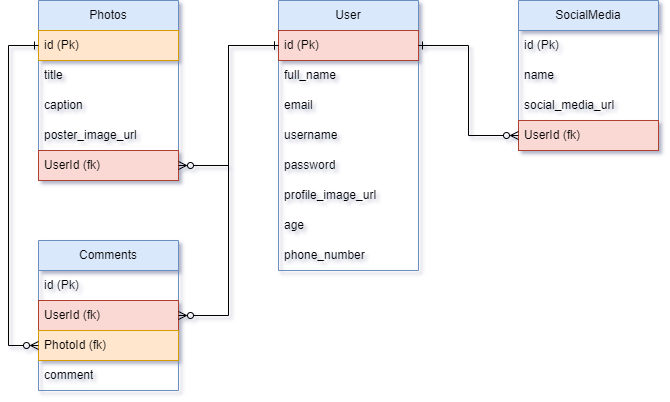

The diagram above was exported from draw.io. Its source (the exported page's mxGraphModel, read from the mxfile embedded in the PNG):
<mxGraphModel dx="1434" dy="746" grid="1" gridSize="10" guides="1" tooltips="1" connect="1" arrows="1" fold="1" page="1" pageScale="1" pageWidth="827" pageHeight="1169" math="0" shadow="0">
  <root>
    <mxCell id="0" />
    <mxCell id="1" parent="0" />
    <mxCell id="PAfskxt7Fd-RTlVhnK3J-1" value="User" style="swimlane;fontStyle=0;childLayout=stackLayout;horizontal=1;startSize=30;horizontalStack=0;resizeParent=1;resizeParentMax=0;resizeLast=0;collapsible=1;marginBottom=0;whiteSpace=wrap;html=1;fillColor=#dae8fc;strokeColor=#6c8ebf;" parent="1" vertex="1">
      <mxGeometry x="301" y="40" width="140" height="270" as="geometry" />
    </mxCell>
    <mxCell id="PAfskxt7Fd-RTlVhnK3J-2" value="id (Pk)" style="text;strokeColor=#ae4132;fillColor=#fad9d5;align=left;verticalAlign=middle;spacingLeft=4;spacingRight=4;overflow=hidden;points=[[0,0.5],[1,0.5]];portConstraint=eastwest;rotatable=0;whiteSpace=wrap;html=1;" parent="PAfskxt7Fd-RTlVhnK3J-1" vertex="1">
      <mxGeometry y="30" width="140" height="30" as="geometry" />
    </mxCell>
    <mxCell id="PAfskxt7Fd-RTlVhnK3J-3" value="full_name" style="text;strokeColor=none;fillColor=none;align=left;verticalAlign=middle;spacingLeft=4;spacingRight=4;overflow=hidden;points=[[0,0.5],[1,0.5]];portConstraint=eastwest;rotatable=0;whiteSpace=wrap;html=1;" parent="PAfskxt7Fd-RTlVhnK3J-1" vertex="1">
      <mxGeometry y="60" width="140" height="30" as="geometry" />
    </mxCell>
    <mxCell id="PAfskxt7Fd-RTlVhnK3J-4" value="email" style="text;strokeColor=none;fillColor=none;align=left;verticalAlign=middle;spacingLeft=4;spacingRight=4;overflow=hidden;points=[[0,0.5],[1,0.5]];portConstraint=eastwest;rotatable=0;whiteSpace=wrap;html=1;" parent="PAfskxt7Fd-RTlVhnK3J-1" vertex="1">
      <mxGeometry y="90" width="140" height="30" as="geometry" />
    </mxCell>
    <mxCell id="PAfskxt7Fd-RTlVhnK3J-5" value="username" style="text;strokeColor=none;fillColor=none;align=left;verticalAlign=middle;spacingLeft=4;spacingRight=4;overflow=hidden;points=[[0,0.5],[1,0.5]];portConstraint=eastwest;rotatable=0;whiteSpace=wrap;html=1;" parent="PAfskxt7Fd-RTlVhnK3J-1" vertex="1">
      <mxGeometry y="120" width="140" height="30" as="geometry" />
    </mxCell>
    <mxCell id="PAfskxt7Fd-RTlVhnK3J-6" value="password" style="text;strokeColor=none;fillColor=none;align=left;verticalAlign=middle;spacingLeft=4;spacingRight=4;overflow=hidden;points=[[0,0.5],[1,0.5]];portConstraint=eastwest;rotatable=0;whiteSpace=wrap;html=1;" parent="PAfskxt7Fd-RTlVhnK3J-1" vertex="1">
      <mxGeometry y="150" width="140" height="30" as="geometry" />
    </mxCell>
    <mxCell id="PAfskxt7Fd-RTlVhnK3J-7" value="profile_image_url" style="text;strokeColor=none;fillColor=none;align=left;verticalAlign=middle;spacingLeft=4;spacingRight=4;overflow=hidden;points=[[0,0.5],[1,0.5]];portConstraint=eastwest;rotatable=0;whiteSpace=wrap;html=1;" parent="PAfskxt7Fd-RTlVhnK3J-1" vertex="1">
      <mxGeometry y="180" width="140" height="30" as="geometry" />
    </mxCell>
    <mxCell id="PAfskxt7Fd-RTlVhnK3J-8" value="age" style="text;strokeColor=none;fillColor=none;align=left;verticalAlign=middle;spacingLeft=4;spacingRight=4;overflow=hidden;points=[[0,0.5],[1,0.5]];portConstraint=eastwest;rotatable=0;whiteSpace=wrap;html=1;" parent="PAfskxt7Fd-RTlVhnK3J-1" vertex="1">
      <mxGeometry y="210" width="140" height="30" as="geometry" />
    </mxCell>
    <mxCell id="PAfskxt7Fd-RTlVhnK3J-9" value="phone_number" style="text;strokeColor=none;fillColor=none;align=left;verticalAlign=middle;spacingLeft=4;spacingRight=4;overflow=hidden;points=[[0,0.5],[1,0.5]];portConstraint=eastwest;rotatable=0;whiteSpace=wrap;html=1;" parent="PAfskxt7Fd-RTlVhnK3J-1" vertex="1">
      <mxGeometry y="240" width="140" height="30" as="geometry" />
    </mxCell>
    <mxCell id="PAfskxt7Fd-RTlVhnK3J-10" value="Photos" style="swimlane;fontStyle=0;childLayout=stackLayout;horizontal=1;startSize=30;horizontalStack=0;resizeParent=1;resizeParentMax=0;resizeLast=0;collapsible=1;marginBottom=0;whiteSpace=wrap;html=1;fillColor=#dae8fc;strokeColor=#6c8ebf;" parent="1" vertex="1">
      <mxGeometry x="61" y="40" width="140" height="180" as="geometry" />
    </mxCell>
    <mxCell id="PAfskxt7Fd-RTlVhnK3J-11" value="id (Pk)" style="text;strokeColor=#d79b00;fillColor=#ffe6cc;align=left;verticalAlign=middle;spacingLeft=4;spacingRight=4;overflow=hidden;points=[[0,0.5],[1,0.5]];portConstraint=eastwest;rotatable=0;whiteSpace=wrap;html=1;" parent="PAfskxt7Fd-RTlVhnK3J-10" vertex="1">
      <mxGeometry y="30" width="140" height="30" as="geometry" />
    </mxCell>
    <mxCell id="PAfskxt7Fd-RTlVhnK3J-12" value="title" style="text;strokeColor=none;fillColor=none;align=left;verticalAlign=middle;spacingLeft=4;spacingRight=4;overflow=hidden;points=[[0,0.5],[1,0.5]];portConstraint=eastwest;rotatable=0;whiteSpace=wrap;html=1;" parent="PAfskxt7Fd-RTlVhnK3J-10" vertex="1">
      <mxGeometry y="60" width="140" height="30" as="geometry" />
    </mxCell>
    <mxCell id="PAfskxt7Fd-RTlVhnK3J-13" value="caption" style="text;strokeColor=none;fillColor=none;align=left;verticalAlign=middle;spacingLeft=4;spacingRight=4;overflow=hidden;points=[[0,0.5],[1,0.5]];portConstraint=eastwest;rotatable=0;whiteSpace=wrap;html=1;" parent="PAfskxt7Fd-RTlVhnK3J-10" vertex="1">
      <mxGeometry y="90" width="140" height="30" as="geometry" />
    </mxCell>
    <mxCell id="PAfskxt7Fd-RTlVhnK3J-14" value="poster_image_url" style="text;strokeColor=none;fillColor=none;align=left;verticalAlign=middle;spacingLeft=4;spacingRight=4;overflow=hidden;points=[[0,0.5],[1,0.5]];portConstraint=eastwest;rotatable=0;whiteSpace=wrap;html=1;" parent="PAfskxt7Fd-RTlVhnK3J-10" vertex="1">
      <mxGeometry y="120" width="140" height="30" as="geometry" />
    </mxCell>
    <mxCell id="PAfskxt7Fd-RTlVhnK3J-15" value="UserId (fk)" style="text;strokeColor=#ae4132;fillColor=#fad9d5;align=left;verticalAlign=middle;spacingLeft=4;spacingRight=4;overflow=hidden;points=[[0,0.5],[1,0.5]];portConstraint=eastwest;rotatable=0;whiteSpace=wrap;html=1;" parent="PAfskxt7Fd-RTlVhnK3J-10" vertex="1">
      <mxGeometry y="150" width="140" height="30" as="geometry" />
    </mxCell>
    <mxCell id="PAfskxt7Fd-RTlVhnK3J-17" value="Comments" style="swimlane;fontStyle=0;childLayout=stackLayout;horizontal=1;startSize=30;horizontalStack=0;resizeParent=1;resizeParentMax=0;resizeLast=0;collapsible=1;marginBottom=0;whiteSpace=wrap;html=1;fillColor=#dae8fc;strokeColor=#6c8ebf;" parent="1" vertex="1">
      <mxGeometry x="61" y="280" width="140" height="150" as="geometry" />
    </mxCell>
    <mxCell id="PAfskxt7Fd-RTlVhnK3J-18" value="id (Pk)" style="text;strokeColor=none;fillColor=none;align=left;verticalAlign=middle;spacingLeft=4;spacingRight=4;overflow=hidden;points=[[0,0.5],[1,0.5]];portConstraint=eastwest;rotatable=0;whiteSpace=wrap;html=1;" parent="PAfskxt7Fd-RTlVhnK3J-17" vertex="1">
      <mxGeometry y="30" width="140" height="30" as="geometry" />
    </mxCell>
    <mxCell id="PAfskxt7Fd-RTlVhnK3J-19" value="UserId (fk)" style="text;strokeColor=#ae4132;fillColor=#fad9d5;align=left;verticalAlign=middle;spacingLeft=4;spacingRight=4;overflow=hidden;points=[[0,0.5],[1,0.5]];portConstraint=eastwest;rotatable=0;whiteSpace=wrap;html=1;" parent="PAfskxt7Fd-RTlVhnK3J-17" vertex="1">
      <mxGeometry y="60" width="140" height="30" as="geometry" />
    </mxCell>
    <mxCell id="PAfskxt7Fd-RTlVhnK3J-20" value="PhotoId (fk)" style="text;strokeColor=#d79b00;fillColor=#ffe6cc;align=left;verticalAlign=middle;spacingLeft=4;spacingRight=4;overflow=hidden;points=[[0,0.5],[1,0.5]];portConstraint=eastwest;rotatable=0;whiteSpace=wrap;html=1;" parent="PAfskxt7Fd-RTlVhnK3J-17" vertex="1">
      <mxGeometry y="90" width="140" height="30" as="geometry" />
    </mxCell>
    <mxCell id="PAfskxt7Fd-RTlVhnK3J-21" value="comment" style="text;strokeColor=none;fillColor=none;align=left;verticalAlign=middle;spacingLeft=4;spacingRight=4;overflow=hidden;points=[[0,0.5],[1,0.5]];portConstraint=eastwest;rotatable=0;whiteSpace=wrap;html=1;" parent="PAfskxt7Fd-RTlVhnK3J-17" vertex="1">
      <mxGeometry y="120" width="140" height="30" as="geometry" />
    </mxCell>
    <mxCell id="PAfskxt7Fd-RTlVhnK3J-22" value="SocialMedia" style="swimlane;fontStyle=0;childLayout=stackLayout;horizontal=1;startSize=30;horizontalStack=0;resizeParent=1;resizeParentMax=0;resizeLast=0;collapsible=1;marginBottom=0;whiteSpace=wrap;html=1;fillColor=#dae8fc;strokeColor=#6c8ebf;" parent="1" vertex="1">
      <mxGeometry x="541" y="40" width="140" height="150" as="geometry" />
    </mxCell>
    <mxCell id="PAfskxt7Fd-RTlVhnK3J-23" value="id (Pk)" style="text;strokeColor=none;fillColor=none;align=left;verticalAlign=middle;spacingLeft=4;spacingRight=4;overflow=hidden;points=[[0,0.5],[1,0.5]];portConstraint=eastwest;rotatable=0;whiteSpace=wrap;html=1;" parent="PAfskxt7Fd-RTlVhnK3J-22" vertex="1">
      <mxGeometry y="30" width="140" height="30" as="geometry" />
    </mxCell>
    <mxCell id="PAfskxt7Fd-RTlVhnK3J-24" value="name" style="text;strokeColor=none;fillColor=none;align=left;verticalAlign=middle;spacingLeft=4;spacingRight=4;overflow=hidden;points=[[0,0.5],[1,0.5]];portConstraint=eastwest;rotatable=0;whiteSpace=wrap;html=1;" parent="PAfskxt7Fd-RTlVhnK3J-22" vertex="1">
      <mxGeometry y="60" width="140" height="30" as="geometry" />
    </mxCell>
    <mxCell id="PAfskxt7Fd-RTlVhnK3J-25" value="social_media_url" style="text;strokeColor=none;fillColor=none;align=left;verticalAlign=middle;spacingLeft=4;spacingRight=4;overflow=hidden;points=[[0,0.5],[1,0.5]];portConstraint=eastwest;rotatable=0;whiteSpace=wrap;html=1;" parent="PAfskxt7Fd-RTlVhnK3J-22" vertex="1">
      <mxGeometry y="90" width="140" height="30" as="geometry" />
    </mxCell>
    <mxCell id="PAfskxt7Fd-RTlVhnK3J-26" value="UserId (fk)" style="text;strokeColor=#ae4132;fillColor=#fad9d5;align=left;verticalAlign=middle;spacingLeft=4;spacingRight=4;overflow=hidden;points=[[0,0.5],[1,0.5]];portConstraint=eastwest;rotatable=0;whiteSpace=wrap;html=1;" parent="PAfskxt7Fd-RTlVhnK3J-22" vertex="1">
      <mxGeometry y="120" width="140" height="30" as="geometry" />
    </mxCell>
    <mxCell id="PAfskxt7Fd-RTlVhnK3J-27" style="edgeStyle=orthogonalEdgeStyle;rounded=0;orthogonalLoop=1;jettySize=auto;html=1;entryX=1;entryY=0.5;entryDx=0;entryDy=0;startArrow=ERone;startFill=0;endArrow=ERzeroToMany;endFill=0;" parent="1" source="PAfskxt7Fd-RTlVhnK3J-2" target="PAfskxt7Fd-RTlVhnK3J-15" edge="1">
      <mxGeometry relative="1" as="geometry" />
    </mxCell>
    <mxCell id="PAfskxt7Fd-RTlVhnK3J-28" style="edgeStyle=orthogonalEdgeStyle;rounded=0;orthogonalLoop=1;jettySize=auto;html=1;entryX=1;entryY=0.5;entryDx=0;entryDy=0;startArrow=ERone;startFill=0;endArrow=ERzeroToMany;endFill=0;" parent="1" source="PAfskxt7Fd-RTlVhnK3J-2" target="PAfskxt7Fd-RTlVhnK3J-19" edge="1">
      <mxGeometry relative="1" as="geometry" />
    </mxCell>
    <mxCell id="PAfskxt7Fd-RTlVhnK3J-29" style="edgeStyle=orthogonalEdgeStyle;rounded=0;orthogonalLoop=1;jettySize=auto;html=1;startArrow=ERone;startFill=0;endArrow=ERzeroToMany;endFill=0;" parent="1" source="PAfskxt7Fd-RTlVhnK3J-2" target="PAfskxt7Fd-RTlVhnK3J-26" edge="1">
      <mxGeometry relative="1" as="geometry" />
    </mxCell>
    <mxCell id="PAfskxt7Fd-RTlVhnK3J-30" style="edgeStyle=orthogonalEdgeStyle;rounded=0;orthogonalLoop=1;jettySize=auto;html=1;entryX=0;entryY=0.5;entryDx=0;entryDy=0;startArrow=ERone;startFill=0;endArrow=ERzeroToMany;endFill=0;" parent="1" source="PAfskxt7Fd-RTlVhnK3J-11" target="PAfskxt7Fd-RTlVhnK3J-20" edge="1">
      <mxGeometry relative="1" as="geometry">
        <Array as="points">
          <mxPoint x="31" y="85" />
          <mxPoint x="31" y="385" />
        </Array>
      </mxGeometry>
    </mxCell>
  </root>
</mxGraphModel>